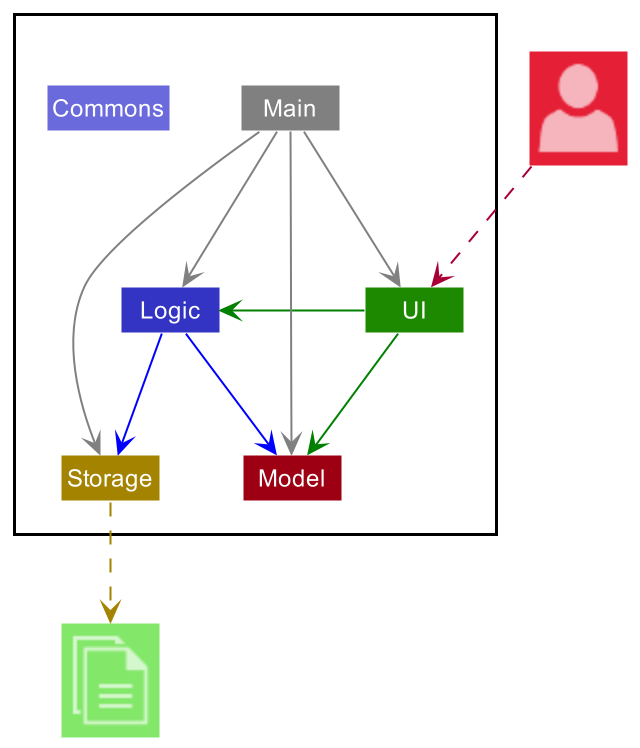

The diagram above was rendered by PlantUML. Its source (embedded in the PNG):
@startuml
!include <office/Concepts/globe_internet>
!include <office/Concepts/documents>
!include <office/Users/user>
!include style.puml

Package " "<<Rectangle>>{
    Class UI UI_COLOR
    Class Logic LOGIC_COLOR
    Class Storage STORAGE_COLOR
    Class Model MODEL_COLOR
    Class Main #grey
    Class Commons LOGIC_COLOR_T2
}

Class "<$user>" as User MODEL_COLOR_T2
Class "<$documents>" as File UI_COLOR_T1


UI -[#green]> Logic
UI -[#green]-> Model
Logic -[#blue]-> Storage
Logic -[#blue]-> Model
Main -[#grey]-> UI
Main -[#grey]-> Logic
Main -[#grey]-> Storage
Main -[#grey]-> Model

Storage .[STORAGE_COLOR].>File
User ..> UI
@enduml